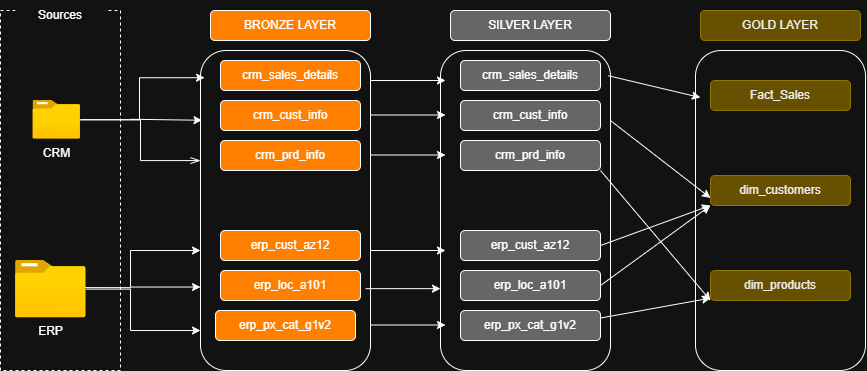

The diagram above was exported from draw.io. Its source (the exported page's mxGraphModel, read from the mxfile embedded in the PNG):
<mxGraphModel dx="2970" dy="786" grid="1" gridSize="10" guides="1" tooltips="1" connect="1" arrows="1" fold="1" page="1" pageScale="1" pageWidth="850" pageHeight="1100" background="none" math="0" shadow="0">
  <root>
    <mxCell id="0" />
    <mxCell id="1" parent="0" />
    <mxCell id="JwwCRR5hLhL0tW0fqtuE-2" parent="1" style="rounded=0;whiteSpace=wrap;html=1;strokeColor=default;dashed=1;" value="" vertex="1">
      <mxGeometry height="360" width="120" x="-880" y="140" as="geometry" />
    </mxCell>
    <mxCell id="JwwCRR5hLhL0tW0fqtuE-4" parent="1" style="rounded=0;whiteSpace=wrap;html=1;strokeColor=none;" value="Sources" vertex="1">
      <mxGeometry height="30" width="90" x="-865" y="130" as="geometry" />
    </mxCell>
    <mxCell id="JwwCRR5hLhL0tW0fqtuE-6" parent="1" style="image;aspect=fixed;html=1;points=[];align=center;fontSize=12;image=img/lib/azure2/general/Folder_Blank.svg;" value="CRM" vertex="1">
      <mxGeometry height="38.55" width="47.5" x="-847.5" y="230" as="geometry" />
    </mxCell>
    <mxCell id="JwwCRR5hLhL0tW0fqtuE-32" edge="1" parent="1" style="edgeStyle=orthogonalEdgeStyle;rounded=0;orthogonalLoop=1;jettySize=auto;html=1;" value="">
      <mxGeometry relative="1" as="geometry">
        <Array as="points">
          <mxPoint x="-750" y="417" />
          <mxPoint x="-750" y="380" />
        </Array>
        <mxPoint x="-800" y="417.0999999999999" as="sourcePoint" />
        <mxPoint x="-680" y="380" as="targetPoint" />
      </mxGeometry>
    </mxCell>
    <mxCell id="JwwCRR5hLhL0tW0fqtuE-36" edge="1" parent="1" source="JwwCRR5hLhL0tW0fqtuE-8" style="edgeStyle=orthogonalEdgeStyle;rounded=0;orthogonalLoop=1;jettySize=auto;html=1;" target="JwwCRR5hLhL0tW0fqtuE-10" value="">
      <mxGeometry relative="1" as="geometry">
        <Array as="points">
          <mxPoint x="-750" y="419" />
          <mxPoint x="-750" y="460" />
        </Array>
      </mxGeometry>
    </mxCell>
    <mxCell id="JwwCRR5hLhL0tW0fqtuE-8" parent="1" style="image;aspect=fixed;html=1;points=[];align=center;fontSize=12;image=img/lib/azure2/general/Folder_Blank.svg;" value="ERP" vertex="1">
      <mxGeometry height="57.32" width="70.62" x="-865" y="390" as="geometry" />
    </mxCell>
    <mxCell id="JwwCRR5hLhL0tW0fqtuE-10" parent="1" style="rounded=1;whiteSpace=wrap;html=1;fillColor=default;" value="" vertex="1">
      <mxGeometry height="320" width="170" x="-680" y="180" as="geometry" />
    </mxCell>
    <mxCell id="JwwCRR5hLhL0tW0fqtuE-12" parent="1" style="rounded=1;whiteSpace=wrap;html=1;fillColor=light-dark(#FFFFFF,#FF8000);" value="BRONZE LAYER" vertex="1">
      <mxGeometry height="30" width="160" x="-670" y="140" as="geometry" />
    </mxCell>
    <mxCell id="JwwCRR5hLhL0tW0fqtuE-14" parent="1" style="rounded=1;whiteSpace=wrap;html=1;fillColor=light-dark(#FFFFFF,#FF8000);" value="crm_sales_details" vertex="1">
      <mxGeometry height="30" width="140" x="-660" y="190" as="geometry" />
    </mxCell>
    <mxCell id="JwwCRR5hLhL0tW0fqtuE-17" parent="1" style="rounded=1;whiteSpace=wrap;html=1;fillColor=light-dark(#FFFFFF,#FF8000);" value="crm_cust_info" vertex="1">
      <mxGeometry height="30" width="140" x="-660" y="230" as="geometry" />
    </mxCell>
    <mxCell id="JwwCRR5hLhL0tW0fqtuE-18" parent="1" style="rounded=1;whiteSpace=wrap;html=1;fillColor=light-dark(#FFFFFF,#FF8000);" value="crm_prd_info" vertex="1">
      <mxGeometry height="30" width="140" x="-660" y="270" as="geometry" />
    </mxCell>
    <mxCell id="JwwCRR5hLhL0tW0fqtuE-19" parent="1" style="rounded=1;whiteSpace=wrap;html=1;fillColor=light-dark(#FFFFFF,#FF8000);" value="erp_cust_az12" vertex="1">
      <mxGeometry height="30" width="140" x="-660" y="360" as="geometry" />
    </mxCell>
    <mxCell id="JwwCRR5hLhL0tW0fqtuE-20" parent="1" style="rounded=1;whiteSpace=wrap;html=1;fillColor=light-dark(#FFFFFF,#FF8000);" value="erp_loc_a101" vertex="1">
      <mxGeometry height="30" width="140" x="-660" y="400" as="geometry" />
    </mxCell>
    <mxCell id="JwwCRR5hLhL0tW0fqtuE-21" parent="1" style="rounded=1;whiteSpace=wrap;html=1;fillColor=light-dark(#FFFFFF,#FF8000);" value="erp_px_cat_g1v2" vertex="1">
      <mxGeometry height="30" width="140" x="-665" y="440" as="geometry" />
    </mxCell>
    <mxCell id="JwwCRR5hLhL0tW0fqtuE-22" edge="1" parent="1" source="JwwCRR5hLhL0tW0fqtuE-6" style="edgeStyle=elbowEdgeStyle;elbow=horizontal;endArrow=openThin;html=1;curved=0;rounded=0;endSize=8;startSize=8;entryX=0;entryY=0.344;entryDx=0;entryDy=0;entryPerimeter=0;endFill=0;" target="JwwCRR5hLhL0tW0fqtuE-10" value="">
      <mxGeometry height="50" relative="1" width="50" as="geometry">
        <Array as="points">
          <mxPoint x="-740" y="280" />
          <mxPoint x="-730" y="200" />
        </Array>
        <mxPoint x="-792.5" y="260" as="sourcePoint" />
        <mxPoint x="-742.5" y="210" as="targetPoint" />
      </mxGeometry>
    </mxCell>
    <mxCell id="JwwCRR5hLhL0tW0fqtuE-26" edge="1" parent="1" source="JwwCRR5hLhL0tW0fqtuE-6" style="edgeStyle=orthogonalEdgeStyle;rounded=0;orthogonalLoop=1;jettySize=auto;html=1;entryX=0.024;entryY=0.085;entryDx=0;entryDy=0;entryPerimeter=0;" target="JwwCRR5hLhL0tW0fqtuE-10">
      <mxGeometry relative="1" as="geometry">
        <Array as="points">
          <mxPoint x="-741" y="249" />
          <mxPoint x="-741" y="207" />
        </Array>
      </mxGeometry>
    </mxCell>
    <mxCell id="JwwCRR5hLhL0tW0fqtuE-27" edge="1" parent="1" style="endArrow=classic;html=1;rounded=0;entryX=0.009;entryY=0.218;entryDx=0;entryDy=0;entryPerimeter=0;" target="JwwCRR5hLhL0tW0fqtuE-10" value="">
      <mxGeometry height="50" relative="1" width="50" as="geometry">
        <mxPoint x="-750" y="248.76999999999998" as="sourcePoint" />
        <mxPoint x="-690" y="248.76999999999998" as="targetPoint" />
      </mxGeometry>
    </mxCell>
    <mxCell id="JwwCRR5hLhL0tW0fqtuE-33" edge="1" parent="1" style="endArrow=classic;html=1;rounded=0;" value="">
      <mxGeometry height="50" relative="1" width="50" as="geometry">
        <mxPoint x="-750" y="416.53" as="sourcePoint" />
        <mxPoint x="-680" y="416.53" as="targetPoint" />
      </mxGeometry>
    </mxCell>
    <mxCell id="XZBK_Nb3gIfB3QOphbGB-1" parent="1" style="rounded=1;whiteSpace=wrap;html=1;fillColor=default;" value="" vertex="1">
      <mxGeometry height="320" width="170" x="-440" y="180" as="geometry" />
    </mxCell>
    <mxCell id="XZBK_Nb3gIfB3QOphbGB-2" parent="1" style="rounded=1;whiteSpace=wrap;html=1;fillColor=light-dark(#FFFFFF,#666666);" value="SILVER LAYER" vertex="1">
      <mxGeometry height="30" width="160" x="-430" y="140" as="geometry" />
    </mxCell>
    <mxCell id="XZBK_Nb3gIfB3QOphbGB-3" parent="1" style="rounded=1;whiteSpace=wrap;html=1;fillColor=light-dark(#FFFFFF,#666666);" value="crm_sales_details" vertex="1">
      <mxGeometry height="30" width="140" x="-420" y="190" as="geometry" />
    </mxCell>
    <mxCell id="XZBK_Nb3gIfB3QOphbGB-4" parent="1" style="rounded=1;whiteSpace=wrap;html=1;fillColor=light-dark(#FFFFFF,#666666);" value="crm_cust_info" vertex="1">
      <mxGeometry height="30" width="140" x="-420" y="230" as="geometry" />
    </mxCell>
    <mxCell id="XZBK_Nb3gIfB3QOphbGB-5" parent="1" style="rounded=1;whiteSpace=wrap;html=1;fillColor=light-dark(#FFFFFF,#666666);" value="crm_prd_info" vertex="1">
      <mxGeometry height="30" width="140" x="-420" y="270" as="geometry" />
    </mxCell>
    <mxCell id="XZBK_Nb3gIfB3QOphbGB-6" parent="1" style="rounded=1;whiteSpace=wrap;html=1;fillColor=light-dark(#FFFFFF,#666666);" value="erp_cust_az12" vertex="1">
      <mxGeometry height="30" width="140" x="-420" y="360" as="geometry" />
    </mxCell>
    <mxCell id="XZBK_Nb3gIfB3QOphbGB-7" parent="1" style="rounded=1;whiteSpace=wrap;html=1;fillColor=light-dark(#FFFFFF,#666666);" value="erp_loc_a101" vertex="1">
      <mxGeometry height="30" width="140" x="-420" y="400" as="geometry" />
    </mxCell>
    <mxCell id="XZBK_Nb3gIfB3QOphbGB-8" parent="1" style="rounded=1;whiteSpace=wrap;html=1;fillColor=light-dark(#FFFFFF,#666666);" value="erp_px_cat_g1v2" vertex="1">
      <mxGeometry height="30" width="140" x="-420" y="440" as="geometry" />
    </mxCell>
    <mxCell id="XZBK_Nb3gIfB3QOphbGB-10" edge="1" parent="1" style="endArrow=classic;html=1;rounded=0;" value="">
      <mxGeometry height="50" relative="1" width="50" as="geometry">
        <mxPoint x="-510" y="210" as="sourcePoint" />
        <mxPoint x="-435" y="210" as="targetPoint" />
      </mxGeometry>
    </mxCell>
    <mxCell id="XZBK_Nb3gIfB3QOphbGB-11" edge="1" parent="1" style="endArrow=classic;html=1;rounded=0;" value="">
      <mxGeometry height="50" relative="1" width="50" as="geometry">
        <mxPoint x="-510" y="244.5" as="sourcePoint" />
        <mxPoint x="-435" y="244.5" as="targetPoint" />
      </mxGeometry>
    </mxCell>
    <mxCell id="XZBK_Nb3gIfB3QOphbGB-12" edge="1" parent="1" style="endArrow=classic;html=1;rounded=0;" value="">
      <mxGeometry height="50" relative="1" width="50" as="geometry">
        <mxPoint x="-510" y="284.5" as="sourcePoint" />
        <mxPoint x="-435" y="284.5" as="targetPoint" />
      </mxGeometry>
    </mxCell>
    <mxCell id="XZBK_Nb3gIfB3QOphbGB-13" edge="1" parent="1" style="endArrow=classic;html=1;rounded=0;" value="">
      <mxGeometry height="50" relative="1" width="50" as="geometry">
        <mxPoint x="-510" y="380" as="sourcePoint" />
        <mxPoint x="-435" y="380" as="targetPoint" />
      </mxGeometry>
    </mxCell>
    <mxCell id="XZBK_Nb3gIfB3QOphbGB-14" edge="1" parent="1" style="endArrow=classic;html=1;rounded=0;" value="">
      <mxGeometry height="50" relative="1" width="50" as="geometry">
        <mxPoint x="-515" y="418.15999999999997" as="sourcePoint" />
        <mxPoint x="-440" y="418.15999999999997" as="targetPoint" />
      </mxGeometry>
    </mxCell>
    <mxCell id="XZBK_Nb3gIfB3QOphbGB-15" edge="1" parent="1" style="endArrow=classic;html=1;rounded=0;" value="">
      <mxGeometry height="50" relative="1" width="50" as="geometry">
        <mxPoint x="-510" y="454.5" as="sourcePoint" />
        <mxPoint x="-435" y="454.5" as="targetPoint" />
      </mxGeometry>
    </mxCell>
    <mxCell id="xLDT6PZGPUWruh9Wr-ZL-1" parent="1" style="rounded=1;whiteSpace=wrap;html=1;fillColor=default;" value="" vertex="1">
      <mxGeometry height="320" width="170" x="-185" y="180" as="geometry" />
    </mxCell>
    <mxCell id="xLDT6PZGPUWruh9Wr-ZL-2" parent="1" style="rounded=1;whiteSpace=wrap;html=1;fillColor=#e3c800;fontColor=#000000;strokeColor=#B09500;" value="GOLD LAYER" vertex="1">
      <mxGeometry height="30" width="160" x="-180" y="140" as="geometry" />
    </mxCell>
    <mxCell id="xLDT6PZGPUWruh9Wr-ZL-3" parent="1" style="rounded=1;whiteSpace=wrap;html=1;fillColor=#e3c800;fontColor=#000000;strokeColor=#B09500;" value="Fact_Sales" vertex="1">
      <mxGeometry height="30" width="140" x="-170" y="210" as="geometry" />
    </mxCell>
    <mxCell id="xLDT6PZGPUWruh9Wr-ZL-5" parent="1" style="rounded=1;whiteSpace=wrap;html=1;fillColor=#e3c800;fontColor=#000000;strokeColor=#B09500;" value="dim_customers" vertex="1">
      <mxGeometry height="30" width="140" x="-170" y="305" as="geometry" />
    </mxCell>
    <mxCell id="xLDT6PZGPUWruh9Wr-ZL-7" parent="1" style="rounded=1;whiteSpace=wrap;html=1;fillColor=#e3c800;fontColor=#000000;strokeColor=#B09500;" value="dim_products" vertex="1">
      <mxGeometry height="30" width="140" x="-170" y="400" as="geometry" />
    </mxCell>
    <mxCell id="xLDT6PZGPUWruh9Wr-ZL-9" edge="1" parent="1" source="XZBK_Nb3gIfB3QOphbGB-1" style="endArrow=classic;html=1;rounded=0;exitX=0.988;exitY=0.079;exitDx=0;exitDy=0;exitPerimeter=0;entryX=0.029;entryY=0.147;entryDx=0;entryDy=0;entryPerimeter=0;" target="xLDT6PZGPUWruh9Wr-ZL-1" value="">
      <mxGeometry height="50" relative="1" width="50" as="geometry">
        <mxPoint x="-250" y="320" as="sourcePoint" />
        <mxPoint x="-200" y="270" as="targetPoint" />
      </mxGeometry>
    </mxCell>
    <mxCell id="xLDT6PZGPUWruh9Wr-ZL-10" edge="1" parent="1" source="XZBK_Nb3gIfB3QOphbGB-1" style="endArrow=classic;html=1;rounded=0;exitX=1;exitY=0.219;exitDx=0;exitDy=0;exitPerimeter=0;entryX=0;entryY=0.75;entryDx=0;entryDy=0;" target="xLDT6PZGPUWruh9Wr-ZL-5" value="">
      <mxGeometry height="50" relative="1" width="50" as="geometry">
        <mxPoint x="-250" y="320" as="sourcePoint" />
        <mxPoint x="-170" y="340" as="targetPoint" />
      </mxGeometry>
    </mxCell>
    <mxCell id="xLDT6PZGPUWruh9Wr-ZL-11" edge="1" parent="1" source="XZBK_Nb3gIfB3QOphbGB-6" style="endArrow=classic;html=1;rounded=0;exitX=1;exitY=0.5;exitDx=0;exitDy=0;entryX=0;entryY=1;entryDx=0;entryDy=0;" target="xLDT6PZGPUWruh9Wr-ZL-5" value="">
      <mxGeometry height="50" relative="1" width="50" as="geometry">
        <mxPoint x="-250" y="320" as="sourcePoint" />
        <mxPoint x="-200" y="270" as="targetPoint" />
      </mxGeometry>
    </mxCell>
    <mxCell id="xLDT6PZGPUWruh9Wr-ZL-12" edge="1" parent="1" source="XZBK_Nb3gIfB3QOphbGB-7" style="endArrow=classic;html=1;rounded=0;entryX=0;entryY=1;entryDx=0;entryDy=0;exitX=1;exitY=0.5;exitDx=0;exitDy=0;" target="xLDT6PZGPUWruh9Wr-ZL-5" value="">
      <mxGeometry height="50" relative="1" width="50" as="geometry">
        <mxPoint x="-250" y="320" as="sourcePoint" />
        <mxPoint x="-200" y="270" as="targetPoint" />
      </mxGeometry>
    </mxCell>
    <mxCell id="xLDT6PZGPUWruh9Wr-ZL-13" edge="1" parent="1" source="XZBK_Nb3gIfB3QOphbGB-5" style="endArrow=classic;html=1;rounded=0;exitX=1;exitY=1;exitDx=0;exitDy=0;entryX=0;entryY=1;entryDx=0;entryDy=0;" target="xLDT6PZGPUWruh9Wr-ZL-7" value="">
      <mxGeometry height="50" relative="1" width="50" as="geometry">
        <mxPoint x="-250" y="320" as="sourcePoint" />
        <mxPoint x="-200" y="270" as="targetPoint" />
      </mxGeometry>
    </mxCell>
    <mxCell id="xLDT6PZGPUWruh9Wr-ZL-14" edge="1" parent="1" source="XZBK_Nb3gIfB3QOphbGB-8" style="endArrow=classic;html=1;rounded=0;exitX=1;exitY=0.25;exitDx=0;exitDy=0;" target="xLDT6PZGPUWruh9Wr-ZL-7" value="">
      <mxGeometry height="50" relative="1" width="50" as="geometry">
        <mxPoint x="-250" y="320" as="sourcePoint" />
        <mxPoint x="-200" y="270" as="targetPoint" />
      </mxGeometry>
    </mxCell>
  </root>
</mxGraphModel>